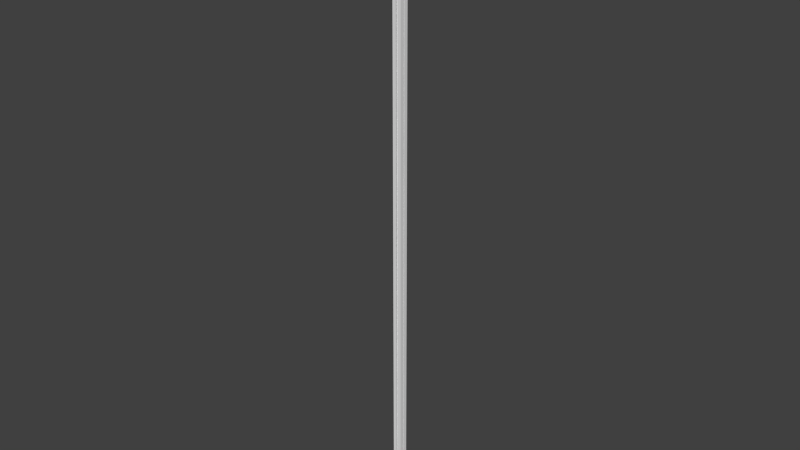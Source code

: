 # Source: item-pole.blend  (saved by Blender 2.69.0; exported with 4.5.12 LTS)
import bpy
from mathutils import Matrix  # noqa: F401  (used for matrix-valued properties, if any)

bpy.ops.wm.read_factory_settings(use_empty=True)
scene = bpy.context.scene
scene.name = 'Scene'

# ---- collections
col_collection_1 = bpy.data.collections.new('Collection 1'); scene.collection.children.link(col_collection_1)

# ---- world
world_world = bpy.data.worlds.new('World'); scene.world = world_world
world_world.color = (0.05088, 0.05088, 0.05088)
world_world.use_sun_shadow = False
world_world.sun_shadow_jitter_overblur = 0.0
world_world.cycles.sampling_method = 'MANUAL'
world_world.cycles.sample_map_resolution = 256

# ---- meshes
me_cube_001 = bpy.data.meshes.new('Cube.001')
me_cube_001.from_pydata([(0.0, 0.005, -0.7025), (0.003, 0.005, -0.7025), (0.002, 0.01, -0.7025), (0.01, 0.01, -0.7025), (0.01, 0.002, -0.7025), (0.005, 0.003, -0.7025), (0.005, 0.0, -0.7025), (0.005, 0.0, 0.7025), (0.005, 0.003, 0.7025), (0.01, 0.002, 0.7025), (0.01, 0.01, 0.7025), (0.002, 0.01, 0.7025), (0.003, 0.005, 0.7025), (0.0, 0.005, 0.7025)], [], [(5, 8, 7, 6), (5, 4, 9, 8), (4, 3, 10, 9), (3, 2, 11, 10), (2, 1, 12, 11), (1, 0, 13, 12)])
me_cube_001.use_remesh_preserve_volume = False
me_cube_001.use_remesh_preserve_attributes = False
me_cube_001.use_mirror_vertex_groups = False
me_cube_001.update()

# ---- objects
ob_cube = bpy.data.objects.new('Cube', me_cube_001)

# ---- transforms, parenting, visibility, modifiers, constraints
ob_cube.location = (0.0, 0.0, 0.0)
ob_cube.lineart.crease_threshold = 0.0
_m = ob_cube.modifiers.new('Mirror.001', 'MIRROR')
_m.use_axis = (True, True, False)
_m.use_mirror_merge = False
_m.merge_threshold = 0.0001

# ---- collection membership
col_collection_1.objects.link(ob_cube)

# ---- scene / render settings (as saved in the file)
scene.frame_start = 1; scene.frame_end = 250; scene.frame_set(1)
scene.render.engine = 'BLENDER_EEVEE_NEXT'
scene.render.image_settings.color_mode = 'RGB'
scene.render.image_settings.compression = 90
scene.render.resolution_percentage = 50
scene.render.dither_intensity = 0.0
scene.render.bake_margin = 2
scene.render.bake_bias = 0.0
scene.cycles.use_denoising = False
scene.cycles.samples = 10
scene.cycles.sampling_pattern = 'TABULATED_SOBOL'
scene.cycles.light_sampling_threshold = 0.0
scene.cycles.use_adaptive_sampling = False
scene.cycles.use_light_tree = False
scene.cycles.blur_glossy = 0.0
scene.cycles.volume_bounces = 1
scene.cycles.pixel_filter_type = 'GAUSSIAN'
scene.cycles.sample_clamp_indirect = 0.0
scene.view_settings.view_transform = 'Standard'
bpy.context.view_layer.update()

# ---- added for rendering (the .blend has no active camera and no usable light): camera, sun
cam_auto = bpy.data.cameras.new('AutoCamera')
cam_auto.lens = 50.0
cam_auto.sensor_width = 36.0
cam_auto.clip_end = 1000.0
ob_auto_camera = bpy.data.objects.new('AutoCamera', cam_auto)
scene.collection.objects.link(ob_auto_camera)
ob_auto_camera.location = (1.3002, -1.56024, 1.04016)
ob_auto_camera.rotation_euler = (1.09748, -7.21219e-08, 0.694738)
scene.camera = ob_auto_camera
light_auto_sun = bpy.data.lights.new('AutoSun', 'SUN')
light_auto_sun.energy = 3.0
light_auto_sun.angle = 0.0523599
ob_auto_sun = bpy.data.objects.new('AutoSun', light_auto_sun)
scene.collection.objects.link(ob_auto_sun)
ob_auto_sun.rotation_euler = (0.872665, 0.174533, 0.523599)
bpy.context.view_layer.update()
